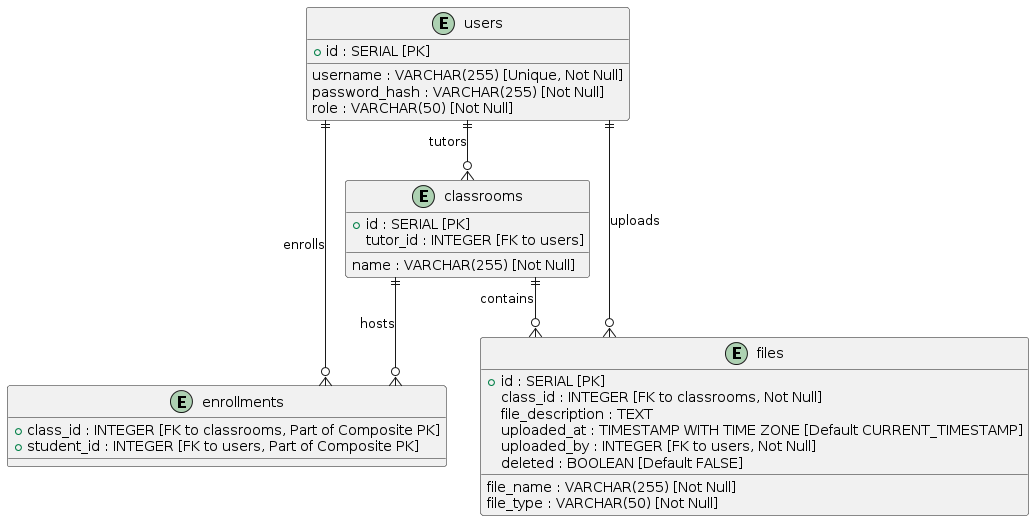

The diagram above was rendered by PlantUML. Its source (embedded in the PNG):
@startuml
' Define the skin parameters to improve diagram aesthetics
skinparam linetype ortho

entity "users" as users {
  +id : SERIAL [PK]
  username : VARCHAR(255) [Unique, Not Null]
  password_hash : VARCHAR(255) [Not Null]
  role : VARCHAR(50) [Not Null]
}

entity "classrooms" as classrooms {
  +id : SERIAL [PK]
  name : VARCHAR(255) [Not Null]
  tutor_id : INTEGER [FK to users]
}

entity "enrollments" as enrollments {
  +class_id : INTEGER [FK to classrooms, Part of Composite PK]
  +student_id : INTEGER [FK to users, Part of Composite PK]
}

entity "files" as files {
  +id : SERIAL [PK]
  class_id : INTEGER [FK to classrooms, Not Null]
  file_name : VARCHAR(255) [Not Null]
  file_description : TEXT
  file_type : VARCHAR(50) [Not Null]
  uploaded_at : TIMESTAMP WITH TIME ZONE [Default CURRENT_TIMESTAMP]
  uploaded_by : INTEGER [FK to users, Not Null]
  deleted : BOOLEAN [Default FALSE]
}

' Define relationships
users ||--o{ classrooms : "tutors"
users ||--o{ files : "uploads"
classrooms ||--o{ files : "contains"
classrooms ||--o{ enrollments : "hosts"
users ||--o{ enrollments : "enrolls"
@enduml